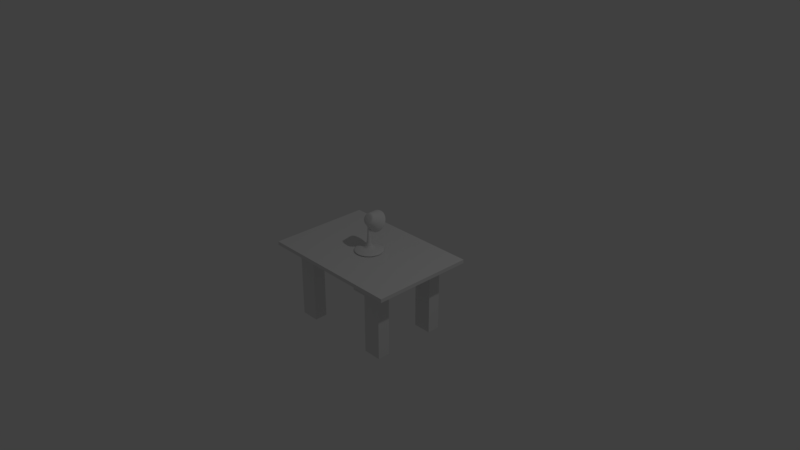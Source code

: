 # Source: table.blend  (saved by Blender 2.79.0; exported with 4.5.12 LTS)
import bpy
from mathutils import Matrix  # noqa: F401  (used for matrix-valued properties, if any)

bpy.ops.wm.read_factory_settings(use_empty=True)
scene = bpy.context.scene
scene.name = 'Scene'

# ---- collections
col_collection_1 = bpy.data.collections.new('Collection 1'); scene.collection.children.link(col_collection_1)

# ---- materials (node trees are filled in below, after node groups)
mat_lamp = bpy.data.materials.new('lamp')
mat_lamp.alpha_threshold = 0.0
mat_lamp.use_transparent_shadow = False
mat_lamp.roughness = 0.5
mat_table = bpy.data.materials.new('table')
mat_table.alpha_threshold = 0.0
mat_table.use_transparent_shadow = False
mat_table.roughness = 0.5

# ---- material node trees

# ---- world
world_world = bpy.data.worlds.new('World'); scene.world = world_world
world_world.color = (0.05088, 0.05088, 0.05088)
world_world.use_sun_shadow = False
world_world.sun_shadow_jitter_overblur = 0.0
world_world.cycles.sampling_method = 'MANUAL'

# ---- cameras
cam_camera = bpy.data.cameras.new('Camera')
cam_camera.clip_end = 100.0
cam_camera.lens = 35.0
cam_camera.sensor_width = 32.0
cam_camera.sensor_height = 18.0
cam_camera.ortho_scale = 7.314
cam_camera.dof.focus_distance = 0.0
cam_camera.dof.aperture_fstop = 128.0

# ---- lights
light_lamp = bpy.data.lights.new('Lamp', 'POINT')
light_lamp.transmission_factor = 0.0
light_lamp.cutoff_distance = 30.0
light_lamp.energy = 100.0
light_lamp.shadow_buffer_clip_start = 1.001
light_lamp.shadow_soft_size = 0.1
light_lamp.shadow_maximum_resolution = 0.006
light_lamp.use_absolute_resolution = True

# ---- meshes
me_cylinder = bpy.data.meshes.new('Cylinder')
me_cylinder.from_pydata([(0.0, 1.0, -1.0), (0.0, 1.0, 1.0), (0.1951, 0.9808, -1.0), (0.1951, 0.9808, 1.0), (0.3827, 0.9239, -1.0), (0.3827, 0.9239, 1.0), (0.5556, 0.8315, -1.0), (0.5556, 0.8315, 1.0), (0.7071, 0.7071, -1.0), (0.7071, 0.7071, 1.0), (0.8315, 0.5556, -1.0), (0.8315, 0.5556, 1.0), (0.9239, 0.3827, -1.0), (0.9239, 0.3827, 1.0), (0.9808, 0.1951, -1.0), (0.9808, 0.1951, 1.0), (1.0, 7.55e-08, -1.0), (1.0, 7.55e-08, 1.0), (0.9808, -0.1951, -1.0), (0.9808, -0.1951, 1.0), (0.9239, -0.3827, -1.0), (0.9239, -0.3827, 1.0), (0.8315, -0.5556, -1.0), (0.8315, -0.5556, 1.0), (0.7071, -0.7071, -1.0), (0.7071, -0.7071, 1.0), (0.5556, -0.8315, -1.0), (0.5556, -0.8315, 1.0), (0.3827, -0.9239, -1.0), (0.3827, -0.9239, 1.0), (0.1951, -0.9808, -1.0), (0.1951, -0.9808, 1.0), (-3.258e-07, -1.0, -1.0), (-3.258e-07, -1.0, 1.0), (-0.1951, -0.9808, -1.0), (-0.1951, -0.9808, 1.0), (-0.3827, -0.9239, -1.0), (-0.3827, -0.9239, 1.0), (-0.5556, -0.8315, -1.0), (-0.5556, -0.8315, 1.0), (-0.7071, -0.7071, -1.0), (-0.7071, -0.7071, 1.0), (-0.8315, -0.5556, -1.0), (-0.8315, -0.5556, 1.0), (-0.9239, -0.3827, -1.0), (-0.9239, -0.3827, 1.0), (-0.9808, -0.1951, -1.0), (-0.9808, -0.1951, 1.0), (-1.0, 9.656e-07, -1.0), (-1.0, 9.656e-07, 1.0), (-0.9808, 0.1951, -1.0), (-0.9808, 0.1951, 1.0), (-0.9239, 0.3827, -1.0), (-0.9239, 0.3827, 1.0), (-0.8315, 0.5556, -1.0), (-0.8315, 0.5556, 1.0), (-0.7071, 0.7071, -1.0), (-0.7071, 0.7071, 1.0), (-0.5556, 0.8315, -1.0), (-0.5556, 0.8315, 1.0), (-0.3827, 0.9239, -1.0), (-0.3827, 0.9239, 1.0), (-0.1951, 0.9808, -1.0), (-0.1951, 0.9808, 1.0), (0.09691, 0.4872, 3.93), (5.976e-08, 0.4968, 3.93), (0.1901, 0.459, 3.93), (0.276, 0.413, 3.93), (0.3513, 0.3513, 3.93), (0.413, 0.276, 3.93), (0.459, 0.1901, 3.93), (0.4872, 0.09691, 3.93), (0.4968, 1.809e-07, 3.93), (0.4872, -0.09691, 3.93), (0.459, -0.1901, 3.93), (0.413, -0.276, 3.93), (0.3513, -0.3513, 3.93), (0.276, -0.413, 3.93), (0.1901, -0.459, 3.93), (0.09691, -0.4872, 3.93), (-1.021e-07, -0.4968, 3.93), (-0.09691, -0.4872, 3.93), (-0.1901, -0.459, 3.93), (-0.276, -0.413, 3.93), (-0.3513, -0.3513, 3.93), (-0.413, -0.276, 3.93), (-0.459, -0.1901, 3.93), (-0.4872, -0.09691, 3.93), (-0.4968, 6.231e-07, 3.93), (-0.4872, 0.09691, 3.93), (-0.459, 0.1901, 3.93), (-0.413, 0.276, 3.93), (-0.3513, 0.3513, 3.93), (-0.276, 0.413, 3.93), (-0.1901, 0.459, 3.93), (-0.09691, 0.4872, 3.93), (0.01777, 0.08932, 3.93), (9.141e-08, 0.09107, 3.93), (0.03485, 0.08414, 3.93), (0.05059, 0.07572, 3.93), (0.06439, 0.06439, 3.93), (0.07572, 0.05059, 3.93), (0.08413, 0.03485, 3.93), (0.08932, 0.01777, 3.93), (0.09107, 2.841e-07, 3.93), (0.08932, -0.01777, 3.93), (0.08413, -0.03485, 3.93), (0.07572, -0.05059, 3.93), (0.06439, -0.06439, 3.93), (0.05059, -0.07572, 3.93), (0.03485, -0.08413, 3.93), (0.01777, -0.08932, 3.93), (6.174e-08, -0.09107, 3.93), (-0.01777, -0.08932, 3.93), (-0.03485, -0.08413, 3.93), (-0.05059, -0.07572, 3.93), (-0.06439, -0.06439, 3.93), (-0.07572, -0.05059, 3.93), (-0.08413, -0.03485, 3.93), (-0.08932, -0.01777, 3.93), (-0.09107, 3.651e-07, 3.93), (-0.08932, 0.01777, 3.93), (-0.08413, 0.03485, 3.93), (-0.07572, 0.05059, 3.93), (-0.06439, 0.06439, 3.93), (-0.05059, 0.07572, 3.93), (-0.03485, 0.08414, 3.93), (-0.01777, 0.08932, 3.93), (0.01777, 0.08932, 43.93), (1.921e-07, 0.09107, 43.93), (0.03485, 0.08414, 43.93), (0.05059, 0.07572, 43.93), (0.06439, 0.06439, 43.93), (0.07572, 0.05059, 43.93), (0.08413, 0.03485, 43.93), (0.08932, 0.01777, 43.93), (0.09107, 2.841e-07, 43.93), (0.08932, -0.01777, 43.93), (0.08413, -0.03485, 43.93), (0.07572, -0.05059, 43.93), (0.06439, -0.06439, 43.93), (0.05059, -0.07572, 43.93), (0.03485, -0.08413, 43.93), (0.01777, -0.08932, 43.93), (1.625e-07, -0.09107, 43.93), (-0.01777, -0.08932, 43.93), (-0.03485, -0.08413, 43.93), (-0.05059, -0.07572, 43.93), (-0.06439, -0.06439, 43.93), (-0.07572, -0.05059, 43.93), (-0.08413, -0.03485, 43.93), (-0.08932, -0.01777, 43.93), (-0.09107, 3.651e-07, 43.93), (-0.08932, 0.01777, 43.93), (-0.08413, 0.03485, 43.93), (-0.07572, 0.05059, 43.93), (-0.06439, 0.06439, 43.93), (-0.05059, 0.07572, 43.93), (-0.03485, 0.08414, 43.93), (-0.01777, 0.08932, 43.93), (0.0, 0.2866, 49.93), (0.0, 0.1134, 51.93), (0.07804, 0.2828, 49.8), (0.07804, 0.1096, 51.8), (0.1531, 0.2714, 49.4), (0.1531, 0.09817, 51.4), (0.2222, 0.2529, 48.76), (0.2222, 0.07969, 50.76), (0.2828, 0.228, 47.9), (0.2828, 0.05482, 49.9), (0.3326, 0.1977, 46.85), (0.3326, 0.02451, 48.85), (0.3696, 0.1631, 45.65), (0.3696, -0.01007, 47.65), (0.3923, 0.1256, 44.35), (0.3923, -0.04758, 46.35), (0.4, 0.0866, 43.0), (0.4, -0.0866, 45.0), (0.3923, 0.04758, 41.65), (0.3923, -0.1256, 43.65), (0.3696, 0.01007, 40.35), (0.3696, -0.1631, 42.35), (0.3326, -0.02451, 39.15), (0.3326, -0.1977, 41.15), (0.2828, -0.05482, 38.1), (0.2828, -0.228, 40.1), (0.2222, -0.07969, 37.24), (0.2222, -0.2529, 39.24), (0.1531, -0.09817, 36.6), (0.1531, -0.2714, 38.6), (0.07804, -0.1096, 36.2), (0.07804, -0.2828, 38.2), (-1.303e-07, -0.1134, 36.07), (-1.303e-07, -0.2866, 38.07), (-0.07804, -0.1096, 36.2), (-0.07804, -0.2828, 38.2), (-0.1531, -0.09817, 36.6), (-0.1531, -0.2714, 38.6), (-0.2222, -0.07969, 37.24), (-0.2222, -0.2529, 39.24), (-0.2828, -0.05482, 38.1), (-0.2828, -0.228, 40.1), (-0.3326, -0.02451, 39.15), (-0.3326, -0.1977, 41.15), (-0.3696, 0.01007, 40.35), (-0.3696, -0.1631, 42.35), (-0.3923, 0.04758, 41.65), (-0.3923, -0.1256, 43.65), (-0.4, 0.0866, 43.0), (-0.4, -0.0866, 45.0), (-0.3923, 0.1256, 44.35), (-0.3923, -0.04758, 46.35), (-0.3696, 0.1631, 45.65), (-0.3696, -0.01007, 47.65), (-0.3326, 0.1977, 46.85), (-0.3326, 0.02451, 48.85), (-0.2828, 0.228, 47.9), (-0.2828, 0.05482, 49.9), (-0.2222, 0.2529, 48.76), (-0.2222, 0.07969, 50.76), (-0.1531, 0.2714, 49.4), (-0.1531, 0.09817, 51.4), (-0.07804, 0.2828, 49.8), (-0.07804, 0.1096, 51.8), (-7.222e-08, 1.169, 50.49), (0.1689, 1.161, 50.2), (0.3313, 1.136, 49.35), (0.4809, 1.096, 47.96), (0.6121, 1.042, 46.1), (0.7197, 0.9768, 43.83), (0.7997, 0.902, 41.23), (0.849, 0.8208, 38.42), (0.8656, 0.7364, 35.5), (0.849, 0.6519, 32.57), (0.7997, 0.5708, 29.76), (0.7197, 0.4959, 27.17), (0.6121, 0.4303, 24.9), (0.4809, 0.3765, 23.03), (0.3313, 0.3365, 21.65), (0.1689, 0.3119, 20.79), (-3.543e-07, 0.3036, 20.5), (-0.1689, 0.3119, 20.79), (-0.3313, 0.3365, 21.65), (-0.4809, 0.3765, 23.03), (-0.6121, 0.4303, 24.9), (-0.7197, 0.4959, 27.17), (-0.7997, 0.5708, 29.76), (-0.849, 0.6519, 32.57), (-0.8656, 0.7364, 35.5), (-0.849, 0.8208, 38.42), (-0.7997, 0.902, 41.23), (-0.7197, 0.9768, 43.83), (-0.6121, 1.042, 46.1), (-0.4809, 1.096, 47.96), (-0.3313, 1.136, 49.35), (-0.1689, 1.161, 50.2), (-4.15e-08, 1.002, 44.71), (0.1038, 0.9972, 44.53), (0.2035, 0.9821, 44.01), (0.2955, 0.9575, 43.16), (0.3761, 0.9244, 42.01), (0.4422, 0.8841, 40.61), (0.4913, 0.8381, 39.02), (0.5216, 0.7883, 37.29), (0.5318, 0.7364, 35.5), (0.5216, 0.6845, 33.7), (0.4913, 0.6346, 31.97), (0.4422, 0.5886, 30.38), (0.3761, 0.5484, 28.98), (0.2955, 0.5153, 27.84), (0.2035, 0.4907, 26.99), (0.1038, 0.4756, 26.46), (-2.148e-07, 0.4705, 26.29), (-0.1038, 0.4756, 26.46), (-0.2035, 0.4907, 26.99), (-0.2955, 0.5153, 27.84), (-0.3761, 0.5484, 28.98), (-0.4422, 0.5886, 30.38), (-0.4913, 0.6346, 31.97), (-0.5216, 0.6845, 33.7), (-0.5318, 0.7364, 35.5), (-0.5216, 0.7883, 37.29), (-0.4913, 0.8381, 39.02), (-0.4422, 0.8841, 40.61), (-0.3761, 0.9244, 42.01), (-0.2955, 0.9575, 43.16), (-0.2035, 0.9821, 44.01), (-0.1038, 0.9972, 44.53), (-6.012e-08, 0.7624, 47.48), (0.1038, 0.7573, 47.3), (0.2035, 0.7422, 46.78), (0.2955, 0.7176, 45.93), (0.3761, 0.6845, 44.78), (0.4422, 0.6442, 43.38), (0.4913, 0.5982, 41.79), (0.5216, 0.5484, 40.06), (0.5318, 0.4965, 38.27), (0.5216, 0.4446, 36.47), (0.4913, 0.3947, 34.74), (0.4422, 0.3488, 33.15), (0.3761, 0.3085, 31.75), (0.2955, 0.2754, 30.61), (0.2035, 0.2508, 29.76), (0.1038, 0.2357, 29.23), (-2.334e-07, 0.2306, 29.06), (-0.1038, 0.2357, 29.23), (-0.2035, 0.2508, 29.76), (-0.2955, 0.2754, 30.61), (-0.3761, 0.3085, 31.75), (-0.4422, 0.3488, 33.15), (-0.4913, 0.3947, 34.74), (-0.5216, 0.4446, 36.47), (-0.5318, 0.4965, 38.27), (-0.5216, 0.5484, 40.06), (-0.4913, 0.5982, 41.79), (-0.4422, 0.6442, 43.38), (-0.3761, 0.6845, 44.78), (-0.2955, 0.7176, 45.93), (-0.2035, 0.7422, 46.78), (-0.1038, 0.7573, 47.3), (-6.012e-08, 0.7624, 47.48), (0.1038, 0.7573, 47.3), (0.2035, 0.7422, 46.78), (0.2955, 0.7176, 45.93), (0.3761, 0.6845, 44.78), (0.4422, 0.6442, 43.38), (0.4913, 0.5982, 41.79), (0.5216, 0.5484, 40.06), (0.5318, 0.4965, 38.27), (0.5216, 0.4446, 36.47), (0.4913, 0.3947, 34.74), (0.4422, 0.3488, 33.15), (0.3761, 0.3085, 31.75), (0.2955, 0.2754, 30.61), (0.2035, 0.2508, 29.76), (0.1038, 0.2357, 29.23), (-2.334e-07, 0.2306, 29.06), (-0.1038, 0.2357, 29.23), (-0.2035, 0.2508, 29.76), (-0.2955, 0.2754, 30.61), (-0.3761, 0.3085, 31.75), (-0.4422, 0.3488, 33.15), (-0.4913, 0.3947, 34.74), (-0.5216, 0.4446, 36.47), (-0.5318, 0.4965, 38.27), (-0.5216, 0.5484, 40.06), (-0.4913, 0.5982, 41.79), (-0.4422, 0.6442, 43.38), (-0.3761, 0.6845, 44.78), (-0.2955, 0.7176, 45.93), (-0.2035, 0.7422, 46.78), (-0.1038, 0.7573, 47.3)], [], [(0, 1, 3, 2), (2, 3, 5, 4), (4, 5, 7, 6), (6, 7, 9, 8), (8, 9, 11, 10), (10, 11, 13, 12), (12, 13, 15, 14), (14, 15, 17, 16), (16, 17, 19, 18), (18, 19, 21, 20), (20, 21, 23, 22), (22, 23, 25, 24), (24, 25, 27, 26), (26, 27, 29, 28), (28, 29, 31, 30), (30, 31, 33, 32), (32, 33, 35, 34), (34, 35, 37, 36), (36, 37, 39, 38), (38, 39, 41, 40), (40, 41, 43, 42), (42, 43, 45, 44), (44, 45, 47, 46), (46, 47, 49, 48), (48, 49, 51, 50), (50, 51, 53, 52), (52, 53, 55, 54), (54, 55, 57, 56), (56, 57, 59, 58), (58, 59, 61, 60), (39, 37, 82, 83), (60, 61, 63, 62), (62, 63, 1, 0), (0, 2, 4, 6, 8, 10, 12, 14, 16, 18, 20, 22, 24, 26, 28, 30, 32, 34, 36, 38, 40, 42, 44, 46, 48, 50, 52, 54, 56, 58, 60, 62), (92, 91, 123, 124), (57, 55, 91, 92), (13, 11, 69, 70), (31, 29, 78, 79), (49, 47, 87, 88), (5, 3, 64, 66), (23, 21, 74, 75), (41, 39, 83, 84), (59, 57, 92, 93), (15, 13, 70, 71), (33, 31, 79, 80), (51, 49, 88, 89), (7, 5, 66, 67), (25, 23, 75, 76), (43, 41, 84, 85), (61, 59, 93, 94), (17, 15, 71, 72), (35, 33, 80, 81), (53, 51, 89, 90), (9, 7, 67, 68), (27, 25, 76, 77), (45, 43, 85, 86), (63, 61, 94, 95), (19, 17, 72, 73), (37, 35, 81, 82), (55, 53, 90, 91), (11, 9, 68, 69), (29, 27, 77, 78), (47, 45, 86, 87), (3, 1, 65, 64), (1, 63, 95, 65), (21, 19, 73, 74), (127, 126, 158, 159), (79, 78, 110, 111), (66, 64, 96, 98), (93, 92, 124, 125), (80, 79, 111, 112), (67, 66, 98, 99), (94, 93, 125, 126), (81, 80, 112, 113), (68, 67, 99, 100), (95, 94, 126, 127), (82, 81, 113, 114), (69, 68, 100, 101), (65, 95, 127, 97), (83, 82, 114, 115), (70, 69, 101, 102), (84, 83, 115, 116), (71, 70, 102, 103), (85, 84, 116, 117), (72, 71, 103, 104), (86, 85, 117, 118), (73, 72, 104, 105), (87, 86, 118, 119), (74, 73, 105, 106), (88, 87, 119, 120), (75, 74, 106, 107), (89, 88, 120, 121), (76, 75, 107, 108), (90, 89, 121, 122), (77, 76, 108, 109), (91, 90, 122, 123), (78, 77, 109, 110), (64, 65, 97, 96), (128, 129, 159, 158, 157, 156, 155, 154, 153, 152, 151, 150, 149, 148, 147, 146, 145, 144, 143, 142, 141, 140, 139, 138, 137, 136, 135, 134, 133, 132, 131, 130), (114, 113, 145, 146), (101, 100, 132, 133), (97, 127, 159, 129), (115, 114, 146, 147), (102, 101, 133, 134), (116, 115, 147, 148), (103, 102, 134, 135), (117, 116, 148, 149), (104, 103, 135, 136), (118, 117, 149, 150), (105, 104, 136, 137), (119, 118, 150, 151), (106, 105, 137, 138), (120, 119, 151, 152), (107, 106, 138, 139), (121, 120, 152, 153), (108, 107, 139, 140), (122, 121, 153, 154), (109, 108, 140, 141), (123, 122, 154, 155), (110, 109, 141, 142), (96, 97, 129, 128), (124, 123, 155, 156), (111, 110, 142, 143), (98, 96, 128, 130), (125, 124, 156, 157), (112, 111, 143, 144), (99, 98, 130, 131), (126, 125, 157, 158), (113, 112, 144, 145), (100, 99, 131, 132), (160, 161, 163, 162), (162, 163, 165, 164), (164, 165, 167, 166), (166, 167, 169, 168), (168, 169, 171, 170), (170, 171, 173, 172), (172, 173, 175, 174), (174, 175, 177, 176), (176, 177, 179, 178), (178, 179, 181, 180), (180, 181, 183, 182), (182, 183, 185, 184), (184, 185, 187, 186), (186, 187, 189, 188), (188, 189, 191, 190), (190, 191, 193, 192), (192, 193, 195, 194), (194, 195, 197, 196), (196, 197, 199, 198), (198, 199, 201, 200), (200, 201, 203, 202), (202, 203, 205, 204), (204, 205, 207, 206), (206, 207, 209, 208), (208, 209, 211, 210), (210, 211, 213, 212), (212, 213, 215, 214), (214, 215, 217, 216), (216, 217, 219, 218), (218, 219, 221, 220), (163, 161, 223, 221, 219, 217, 215, 213, 211, 209, 207, 205, 203, 201, 199, 197, 195, 193, 191, 189, 187, 185, 183, 181, 179, 177, 175, 173, 171, 169, 167, 165), (220, 221, 223, 222), (222, 223, 161, 160), (166, 168, 228, 227), (231, 232, 264, 263), (184, 186, 237, 236), (202, 204, 246, 245), (220, 222, 255, 254), (176, 178, 233, 232), (194, 196, 242, 241), (212, 214, 251, 250), (168, 170, 229, 228), (186, 188, 238, 237), (204, 206, 247, 246), (160, 162, 225, 224), (222, 160, 224, 255), (178, 180, 234, 233), (196, 198, 243, 242), (214, 216, 252, 251), (170, 172, 230, 229), (188, 190, 239, 238), (206, 208, 248, 247), (162, 164, 226, 225), (180, 182, 235, 234), (198, 200, 244, 243), (216, 218, 253, 252), (172, 174, 231, 230), (190, 192, 240, 239), (208, 210, 249, 248), (164, 166, 227, 226), (182, 184, 236, 235), (200, 202, 245, 244), (218, 220, 254, 253), (174, 176, 232, 231), (192, 194, 241, 240), (210, 212, 250, 249), (266, 267, 299, 298), (245, 246, 278, 277), (232, 233, 265, 264), (246, 247, 279, 278), (233, 234, 266, 265), (247, 248, 280, 279), (234, 235, 267, 266), (248, 249, 281, 280), (235, 236, 268, 267), (249, 250, 282, 281), (236, 237, 269, 268), (250, 251, 283, 282), (237, 238, 270, 269), (224, 225, 257, 256), (251, 252, 284, 283), (238, 239, 271, 270), (225, 226, 258, 257), (252, 253, 285, 284), (239, 240, 272, 271), (226, 227, 259, 258), (253, 254, 286, 285), (240, 241, 273, 272), (227, 228, 260, 259), (254, 255, 287, 286), (241, 242, 274, 273), (228, 229, 261, 260), (255, 224, 256, 287), (242, 243, 275, 274), (229, 230, 262, 261), (243, 244, 276, 275), (230, 231, 263, 262), (244, 245, 277, 276), (301, 302, 334, 333), (280, 281, 313, 312), (267, 268, 300, 299), (281, 282, 314, 313), (268, 269, 301, 300), (282, 283, 315, 314), (269, 270, 302, 301), (256, 257, 289, 288), (283, 284, 316, 315), (270, 271, 303, 302), (257, 258, 290, 289), (284, 285, 317, 316), (271, 272, 304, 303), (258, 259, 291, 290), (285, 286, 318, 317), (272, 273, 305, 304), (259, 260, 292, 291), (286, 287, 319, 318), (273, 274, 306, 305), (260, 261, 293, 292), (287, 256, 288, 319), (274, 275, 307, 306), (261, 262, 294, 293), (275, 276, 308, 307), (262, 263, 295, 294), (276, 277, 309, 308), (263, 264, 296, 295), (277, 278, 310, 309), (264, 265, 297, 296), (278, 279, 311, 310), (265, 266, 298, 297), (279, 280, 312, 311), (320, 321, 322, 323, 324, 325, 326, 327, 328, 329, 330, 331, 332, 333, 334, 335, 336, 337, 338, 339, 340, 341, 342, 343, 344, 345, 346, 347, 348, 349, 350, 351), (288, 289, 321, 320), (315, 316, 348, 347), (302, 303, 335, 334), (289, 290, 322, 321), (316, 317, 349, 348), (303, 304, 336, 335), (290, 291, 323, 322), (317, 318, 350, 349), (304, 305, 337, 336), (291, 292, 324, 323), (318, 319, 351, 350), (305, 306, 338, 337), (292, 293, 325, 324), (319, 288, 320, 351), (306, 307, 339, 338), (293, 294, 326, 325), (307, 308, 340, 339), (294, 295, 327, 326), (308, 309, 341, 340), (295, 296, 328, 327), (309, 310, 342, 341), (296, 297, 329, 328), (310, 311, 343, 342), (297, 298, 330, 329), (311, 312, 344, 343), (298, 299, 331, 330), (312, 313, 345, 344), (299, 300, 332, 331), (313, 314, 346, 345), (300, 301, 333, 332), (314, 315, 347, 346)])
_uv = me_cylinder.uv_layers.new(name='UVMap')
_uv.uv.foreach_set('vector', [0.627, 0.0, 0.627, 0.05, 0.6102, 0.05, 0.6102, 5.812e-06, 0.6102, 5.812e-06, 0.6102, 0.05, 0.594, 0.05002, 0.594, 2.303e-05, 0.594, 2.303e-05, 0.594, 0.05002, 0.5791, 0.05005, 0.5791, 5.099e-05, 0.5791, 5.099e-05, 0.5791, 0.05005, 0.566, 0.05009, 0.566, 8.861e-05, 0.6875, 0.1237, 0.6875, 0.1737, 0.6755, 0.1736, 0.6755, 0.1236, 0.6755, 0.1236, 0.6755, 0.1736, 0.6615, 0.1735, 0.6615, 0.1235, 0.6615, 0.1235, 0.6615, 0.1735, 0.6458, 0.1734, 0.6458, 0.1235, 0.6458, 0.1235, 0.6458, 0.1734, 0.6292, 0.1734, 0.6292, 0.1234, 0.6292, 0.1234, 0.6292, 0.1734, 0.6123, 0.1734, 0.6123, 0.1234, 0.6123, 0.1234, 0.6123, 0.1734, 0.5957, 0.1734, 0.5957, 0.1235, 0.5957, 0.1235, 0.5957, 0.1734, 0.58, 0.1735, 0.58, 0.1235, 0.58, 0.1235, 0.58, 0.1735, 0.566, 0.1736, 0.566, 0.1236, 0.8103, 6.176e-05, 0.8103, 0.05006, 0.7972, 0.05004, 0.7972, 3.553e-05, 0.7972, 3.553e-05, 0.7972, 0.05004, 0.7822, 0.05002, 0.7822, 1.605e-05, 0.7822, 1.605e-05, 0.7822, 0.05002, 0.766, 0.05, 0.766, 4.05e-06, 0.766, 4.05e-06, 0.766, 0.05, 0.7492, 0.05, 0.7492, 0.0, 0.7492, 0.0, 0.7492, 0.05, 0.7323, 0.05, 0.7323, 4.05e-06, 0.7323, 4.05e-06, 0.7323, 0.05, 0.7161, 0.05002, 0.7161, 1.605e-05, 0.7161, 1.605e-05, 0.7161, 0.05002, 0.7012, 0.05004, 0.7012, 3.553e-05, 0.7012, 3.553e-05, 0.7012, 0.05004, 0.6881, 0.05006, 0.6881, 6.176e-05, 0.8097, 0.1236, 0.8097, 0.1736, 0.7956, 0.1735, 0.7956, 0.1235, 0.7956, 0.1235, 0.7956, 0.1735, 0.78, 0.1734, 0.78, 0.1234, 0.78, 0.1234, 0.78, 0.1734, 0.7634, 0.1734, 0.7634, 0.1234, 0.7634, 0.1234, 0.7634, 0.1734, 0.7464, 0.1734, 0.7464, 0.1234, 0.7464, 0.1234, 0.7464, 0.1734, 0.7298, 0.1734, 0.7298, 0.1234, 0.7298, 0.1234, 0.7298, 0.1734, 0.7142, 0.1735, 0.7142, 0.1235, 0.7142, 0.1235, 0.7142, 0.1735, 0.7001, 0.1735, 0.7001, 0.1236, 0.7001, 0.1236, 0.7001, 0.1735, 0.6881, 0.1737, 0.6881, 0.1237, 0.6881, 8.862e-05, 0.6881, 0.05009, 0.675, 0.05005, 0.675, 5.099e-05, 0.675, 5.099e-05, 0.675, 0.05005, 0.6601, 0.05002, 0.6601, 2.303e-05, 0.7012, 0.05004, 0.7161, 0.05002, 0.7328, 0.1234, 0.7253, 0.1234, 0.6601, 2.303e-05, 0.6601, 0.05002, 0.6439, 0.05, 0.6439, 5.812e-06, 0.6439, 5.812e-06, 0.6439, 0.05, 0.627, 0.05, 0.627, 0.0, 0.566, 0.2745, 0.566, 0.2696, 0.5693, 0.2648, 0.5757, 0.2603, 0.5852, 0.2562, 0.5971, 0.2528, 0.6112, 0.25, 0.6268, 0.2482, 0.6435, 0.2472, 0.6604, 0.2472, 0.677, 0.2482, 0.6926, 0.25, 0.7067, 0.2528, 0.7187, 0.2562, 0.7281, 0.2603, 0.7346, 0.2648, 0.7379, 0.2696, 0.7379, 0.2745, 0.7346, 0.2793, 0.7281, 0.2839, 0.7187, 0.2879, 0.7067, 0.2914, 0.6926, 0.2941, 0.677, 0.296, 0.6604, 0.297, 0.6435, 0.297, 0.6268, 0.296, 0.6112, 0.2941, 0.5971, 0.2914, 0.5852, 0.2879, 0.5757, 0.2839, 0.5693, 0.2793, 0.9195, 0.1842, 0.9162, 0.1819, 0.9498, 0.179, 0.9504, 0.1794, 0.6881, 0.1737, 0.7001, 0.1735, 0.7276, 0.2471, 0.7217, 0.2472, 0.6615, 0.1735, 0.6755, 0.1736, 0.648, 0.2471, 0.641, 0.2471, 0.766, 0.05, 0.7822, 0.05002, 0.7656, 0.1234, 0.7575, 0.1234, 0.7464, 0.1734, 0.7634, 0.1734, 0.7591, 0.247, 0.7507, 0.247, 0.594, 0.05002, 0.6102, 0.05, 0.6187, 0.1234, 0.6106, 0.1234, 0.58, 0.1735, 0.5957, 0.1734, 0.6083, 0.2471, 0.6006, 0.2471, 0.6881, 0.05006, 0.7012, 0.05004, 0.7253, 0.1234, 0.7188, 0.1234, 0.675, 0.05005, 0.6881, 0.05009, 0.6574, 0.1234, 0.6509, 0.1234, 0.6458, 0.1734, 0.6615, 0.1735, 0.641, 0.2471, 0.6332, 0.2471, 0.7492, 0.05, 0.766, 0.05, 0.7575, 0.1234, 0.7492, 0.1234, 0.7298, 0.1734, 0.7464, 0.1734, 0.7507, 0.247, 0.7424, 0.247, 0.5791, 0.05005, 0.594, 0.05002, 0.6106, 0.1234, 0.6032, 0.1234, 0.566, 0.1736, 0.58, 0.1735, 0.6006, 0.2471, 0.5936, 0.2471, 0.7956, 0.1735, 0.8097, 0.1736, 0.7821, 0.2471, 0.7751, 0.247, 0.6601, 0.05002, 0.675, 0.05005, 0.6509, 0.1234, 0.6435, 0.1234, 0.6292, 0.1734, 0.6458, 0.1734, 0.6332, 0.2471, 0.625, 0.2471, 0.7323, 0.05, 0.7492, 0.05, 0.7492, 0.1234, 0.7408, 0.1234, 0.7142, 0.1735, 0.7298, 0.1734, 0.7424, 0.247, 0.7346, 0.247, 0.566, 0.05009, 0.5791, 0.05005, 0.6032, 0.1234, 0.5967, 0.1234, 0.7972, 0.05004, 0.8103, 0.05006, 0.7795, 0.1234, 0.773, 0.1234, 0.78, 0.1734, 0.7956, 0.1735, 0.7751, 0.247, 0.7673, 0.247, 0.6439, 0.05, 0.6601, 0.05002, 0.6435, 0.1234, 0.6354, 0.1234, 0.6123, 0.1734, 0.6292, 0.1734, 0.625, 0.2471, 0.6166, 0.2471, 0.7161, 0.05002, 0.7323, 0.05, 0.7408, 0.1234, 0.7328, 0.1234, 0.7001, 0.1735, 0.7142, 0.1735, 0.7346, 0.247, 0.7276, 0.2471, 0.6755, 0.1736, 0.6875, 0.1737, 0.654, 0.2472, 0.648, 0.2471, 0.7822, 0.05002, 0.7972, 0.05004, 0.773, 0.1234, 0.7656, 0.1234, 0.7634, 0.1734, 0.78, 0.1734, 0.7673, 0.247, 0.7591, 0.247, 0.6102, 0.05, 0.627, 0.05, 0.627, 0.1234, 0.6187, 0.1234, 0.627, 0.05, 0.6439, 0.05, 0.6354, 0.1234, 0.627, 0.1234, 0.5957, 0.1734, 0.6123, 0.1734, 0.6166, 0.2471, 0.6083, 0.2471, 0.8884, 5.305e-07, 0.8899, 2.092e-06, 0.8899, 1.0, 0.8884, 1.0, 0.9775, 0.1674, 0.9845, 0.1687, 0.9623, 0.1766, 0.961, 0.1763, 0.9615, 0.1907, 0.9531, 0.1907, 0.9565, 0.1806, 0.9581, 0.1806, 0.9241, 0.1862, 0.9195, 0.1842, 0.9504, 0.1794, 0.9512, 0.1798, 0.9698, 0.1664, 0.9775, 0.1674, 0.961, 0.1763, 0.9596, 0.1761, 0.9698, 0.1902, 0.9615, 0.1907, 0.9581, 0.1806, 0.9596, 0.1805, 0.9301, 0.1879, 0.9241, 0.1862, 0.9512, 0.1798, 0.9523, 0.1801, 0.9615, 0.166, 0.9698, 0.1664, 0.9596, 0.1761, 0.9581, 0.1761, 0.9775, 0.1893, 0.9698, 0.1902, 0.9596, 0.1805, 0.961, 0.1803, 0.9371, 0.1893, 0.9301, 0.1879, 0.9523, 0.1801, 0.9536, 0.1803, 0.9531, 0.166, 0.9615, 0.166, 0.9581, 0.1761, 0.9565, 0.1761, 0.9845, 0.1879, 0.9775, 0.1893, 0.961, 0.1803, 0.9623, 0.1801, 0.9448, 0.1902, 0.9371, 0.1893, 0.9536, 0.1803, 0.955, 0.1805, 0.9448, 0.1664, 0.9531, 0.166, 0.9565, 0.1761, 0.955, 0.1761, 0.9905, 0.1862, 0.9845, 0.1879, 0.9623, 0.1801, 0.9634, 0.1798, 0.9371, 0.1674, 0.9448, 0.1664, 0.955, 0.1761, 0.9536, 0.1763, 0.9951, 0.1842, 0.9905, 0.1862, 0.9634, 0.1798, 0.9642, 0.1794, 0.9301, 0.1687, 0.9371, 0.1674, 0.9536, 0.1763, 0.9523, 0.1766, 0.9984, 0.1819, 0.9951, 0.1842, 0.9642, 0.1794, 0.9648, 0.179, 0.9241, 0.1704, 0.9301, 0.1687, 0.9523, 0.1766, 0.9512, 0.1769, 1.0, 0.1795, 0.9984, 0.1819, 0.9648, 0.179, 0.9651, 0.1785, 0.9195, 0.1725, 0.9241, 0.1704, 0.9512, 0.1769, 0.9504, 0.1773, 1.0, 0.1771, 1.0, 0.1795, 0.9651, 0.1785, 0.9651, 0.1781, 0.9162, 0.1747, 0.9195, 0.1725, 0.9504, 0.1773, 0.9498, 0.1777, 0.9984, 0.1747, 1.0, 0.1771, 0.9651, 0.1781, 0.9648, 0.1777, 0.9146, 0.1771, 0.9162, 0.1747, 0.9498, 0.1777, 0.9495, 0.1781, 0.9951, 0.1725, 0.9984, 0.1747, 0.9648, 0.1777, 0.9642, 0.1773, 0.9146, 0.1795, 0.9146, 0.1771, 0.9495, 0.1781, 0.9495, 0.1785, 0.9905, 0.1704, 0.9951, 0.1725, 0.9642, 0.1773, 0.9634, 0.1769, 0.9162, 0.1819, 0.9146, 0.1795, 0.9495, 0.1785, 0.9498, 0.179, 0.9845, 0.1687, 0.9905, 0.1704, 0.9634, 0.1769, 0.9623, 0.1766, 0.9531, 0.1907, 0.9448, 0.1902, 0.955, 0.1805, 0.9565, 0.1806, 0.794, 0.2496, 0.794, 0.2492, 0.7943, 0.2488, 0.7949, 0.2483, 0.7958, 0.248, 0.7969, 0.2477, 0.7981, 0.2474, 0.7996, 0.2472, 0.8011, 0.2472, 0.8026, 0.2472, 0.8041, 0.2472, 0.8056, 0.2474, 0.8068, 0.2477, 0.8079, 0.248, 0.8088, 0.2483, 0.8094, 0.2488, 0.8097, 0.2492, 0.8097, 0.2496, 0.8094, 0.2501, 0.8088, 0.2505, 0.8079, 0.2509, 0.8068, 0.2512, 0.8056, 0.2514, 0.8041, 0.2516, 0.8026, 0.2517, 0.8011, 0.2517, 0.7996, 0.2516, 0.7981, 0.2514, 0.7969, 0.2512, 0.7958, 0.2509, 0.7949, 0.2505, 0.7943, 0.2501, 0.8728, 1.46e-06, 0.8742, 3.696e-07, 0.8742, 1.0, 0.8728, 1.0, 0.9135, 1.707e-05, 0.9146, 2.775e-05, 0.9146, 0.9995, 0.9135, 0.9995, 0.8869, 0.0, 0.8884, 5.305e-07, 0.8884, 1.0, 0.8869, 1.0, 0.8714, 3.237e-06, 0.8728, 1.46e-06, 0.8728, 1.0, 0.8714, 1.0, 0.9122, 8.697e-06, 0.9135, 1.707e-05, 0.9135, 0.9995, 0.9122, 0.9995, 0.8702, 5.621e-06, 0.8714, 3.237e-06, 0.8714, 1.0, 0.8702, 1.0, 0.9108, 2.933e-06, 0.9122, 8.697e-06, 0.9122, 0.9995, 0.9108, 0.9995, 0.9023, 8.768e-06, 0.9035, 1.717e-05, 0.9035, 0.9995, 0.9023, 0.9995, 0.9093, 0.0, 0.9108, 2.933e-06, 0.9108, 0.9995, 0.9093, 0.9995, 0.9008, 2.974e-06, 0.9023, 8.768e-06, 0.9023, 0.9995, 0.9008, 0.9995, 0.9078, 5.961e-09, 0.9093, 0.0, 0.9093, 0.9995, 0.9078, 0.9995, 0.8993, 1.192e-08, 0.9008, 2.974e-06, 0.9008, 0.9995, 0.8993, 0.9995, 0.9062, 2.974e-06, 0.9078, 5.961e-09, 0.9078, 0.9995, 0.9062, 0.9995, 0.8978, 0.0, 0.8993, 1.192e-08, 0.8993, 0.9995, 0.8978, 0.9995, 0.9048, 8.762e-06, 0.9062, 2.974e-06, 0.9062, 0.9995, 0.9048, 0.9995, 0.8963, 2.927e-06, 0.8978, 0.0, 0.8978, 0.9995, 0.8963, 0.9995, 0.9035, 1.717e-05, 0.9048, 8.762e-06, 0.9048, 0.9995, 0.9035, 0.9995, 0.8948, 8.697e-06, 0.8963, 2.927e-06, 0.8963, 0.9995, 0.8948, 0.9995, 0.8801, 3.237e-06, 0.8813, 5.621e-06, 0.8813, 1.0, 0.8801, 1.0, 0.8936, 1.708e-05, 0.8948, 8.697e-06, 0.8948, 0.9995, 0.8936, 0.9995, 0.8788, 1.46e-06, 0.8801, 3.237e-06, 0.8801, 1.0, 0.8788, 1.0, 0.8854, 5.305e-07, 0.8869, 0.0, 0.8869, 1.0, 0.8854, 1.0, 0.8925, 2.774e-05, 0.8936, 1.708e-05, 0.8936, 0.9995, 0.8925, 0.9995, 0.8773, 3.696e-07, 0.8788, 1.46e-06, 0.8788, 1.0, 0.8773, 1.0, 0.8839, 2.092e-06, 0.8854, 5.305e-07, 0.8854, 1.0, 0.8839, 1.0, 0.8913, 4.643e-06, 0.8925, 8.071e-06, 0.8925, 1.0, 0.8913, 1.0, 0.8758, 0.0, 0.8773, 3.696e-07, 0.8773, 1.0, 0.8758, 1.0, 0.8825, 4.649e-06, 0.8839, 2.092e-06, 0.8839, 1.0, 0.8825, 1.0, 0.8899, 2.092e-06, 0.8913, 4.643e-06, 0.8913, 1.0, 0.8899, 1.0, 0.8742, 3.696e-07, 0.8758, 0.0, 0.8758, 1.0, 0.8742, 1.0, 0.8813, 8.071e-06, 0.8825, 4.649e-06, 0.8825, 1.0, 0.8813, 1.0, 0.9338, 0.1368, 0.9338, 0.08673, 0.9405, 0.09006, 0.9405, 0.1401, 0.9405, 0.1401, 0.9405, 0.09006, 0.947, 0.09991, 0.947, 0.15, 0.947, 0.15, 0.947, 0.09991, 0.953, 0.1159, 0.953, 0.166, 0.2958, 0.5395, 0.2762, 0.5894, 0.2766, 0.5678, 0.2961, 0.518, 0.2961, 0.518, 0.2766, 0.5678, 0.2769, 0.5415, 0.2964, 0.4917, 0.2964, 0.4917, 0.2769, 0.5415, 0.277, 0.5115, 0.2965, 0.4617, 0.2965, 0.4617, 0.277, 0.5115, 0.277, 0.479, 0.2965, 0.4292, 0.2965, 0.4292, 0.277, 0.479, 0.2769, 0.4452, 0.2964, 0.3954, 0.2964, 0.3954, 0.2769, 0.4452, 0.2766, 0.4114, 0.2961, 0.3616, 0.2961, 0.3616, 0.2766, 0.4114, 0.2762, 0.379, 0.2958, 0.3291, 0.2958, 0.3291, 0.2762, 0.379, 0.2757, 0.349, 0.2953, 0.2992, 0.2953, 0.2992, 0.2757, 0.349, 0.2751, 0.3228, 0.2947, 0.273, 0.2947, 0.273, 0.2751, 0.3228, 0.2745, 0.3013, 0.294, 0.2515, 0.294, 0.2515, 0.2745, 0.3013, 0.2738, 0.2854, 0.2934, 0.2356, 0.2388, 0.4022, 0.2417, 0.4521, 0.2347, 0.4423, 0.2317, 0.3923, 0.2317, 0.3923, 0.2347, 0.4423, 0.2277, 0.439, 0.2248, 0.389, 0.2248, 0.389, 0.2277, 0.439, 0.2212, 0.4424, 0.2182, 0.3924, 0.2182, 0.3924, 0.2212, 0.4424, 0.2153, 0.4522, 0.2123, 0.4023, 0.3935, 0.3538, 0.374, 0.304, 0.3746, 0.288, 0.3942, 0.3378, 0.3942, 0.3378, 0.3746, 0.288, 0.3753, 0.2665, 0.3948, 0.3164, 0.3948, 0.3164, 0.3753, 0.2665, 0.3759, 0.2403, 0.3954, 0.2901, 0.3954, 0.2901, 0.3759, 0.2403, 0.3763, 0.2104, 0.3959, 0.2602, 0.3959, 0.2602, 0.3763, 0.2104, 0.3767, 0.1779, 0.3963, 0.2278, 0.3963, 0.2278, 0.3767, 0.1779, 0.377, 0.1441, 0.3965, 0.194, 0.3965, 0.194, 0.377, 0.1441, 0.3771, 0.1104, 0.3967, 0.1602, 0.3967, 0.1602, 0.3771, 0.1104, 0.3771, 0.07784, 0.3967, 0.1277, 0.3967, 0.1277, 0.3771, 0.07784, 0.377, 0.04787, 0.3965, 0.0977, 0.3965, 0.0977, 0.377, 0.04787, 0.3767, 0.02159, 0.3963, 0.07141, 0.3963, 0.07141, 0.3767, 0.02159, 0.3763, 0.0, 0.3959, 0.04982, 0.9146, 0.166, 0.9146, 0.1159, 0.9206, 0.09991, 0.9206, 0.15, 0.2547, 0.7821, 0.2482, 0.7854, 0.2412, 0.7821, 0.2342, 0.7723, 0.2273, 0.7563, 0.2207, 0.7348, 0.2149, 0.7086, 0.2099, 0.6787, 0.2061, 0.6462, 0.2034, 0.6124, 0.2021, 0.5786, 0.2021, 0.5461, 0.2036, 0.5161, 0.2063, 0.4899, 0.2103, 0.4683, 0.2153, 0.4522, 0.2212, 0.4424, 0.2277, 0.439, 0.2347, 0.4423, 0.2417, 0.4521, 0.2486, 0.4681, 0.2552, 0.4896, 0.261, 0.5158, 0.266, 0.5458, 0.2698, 0.5783, 0.2725, 0.612, 0.2738, 0.6458, 0.2738, 0.6784, 0.2723, 0.7083, 0.2696, 0.7346, 0.2656, 0.7562, 0.2606, 0.7722, 0.9206, 0.15, 0.9206, 0.09991, 0.9271, 0.09006, 0.9271, 0.1401, 0.9271, 0.1401, 0.9271, 0.09006, 0.9338, 0.08673, 0.9338, 0.1368, 0.2958, 0.5395, 0.2961, 0.518, 0.3731, 0.4733, 0.3723, 0.5201, 2.059e-08, 0.4476, 0.0, 0.3745, 0.02883, 0.3746, 0.02883, 0.4195, 0.2522, 0.4397, 0.2457, 0.4181, 0.2471, 0.06297, 0.2612, 0.1095, 0.3954, 0.2901, 0.3959, 0.2602, 0.4724, 0.5246, 0.4713, 0.5894, 0.3954, 0.03377, 0.3948, 0.02385, 0.4701, 0.0131, 0.4713, 0.03456, 0.2964, 0.3954, 0.2961, 0.3616, 0.3731, 0.135, 0.3737, 0.2081, 0.2182, 0.3924, 0.2123, 0.4023, 0.1749, 0.02868, 0.1877, 0.007275, 0.3967, 0.1277, 0.3965, 0.0977, 0.4738, 0.1729, 0.4741, 0.2378, 0.2961, 0.518, 0.2964, 0.4917, 0.3737, 0.4165, 0.3731, 0.4733, 0.2457, 0.4181, 0.2388, 0.4022, 0.2321, 0.02839, 0.2471, 0.06297, 0.3959, 0.2602, 0.3963, 0.2278, 0.4732, 0.4544, 0.4724, 0.5246, 0.294, 0.5689, 0.2947, 0.5655, 0.37, 0.5763, 0.3686, 0.5836, 0.3948, 0.02385, 0.3942, 0.02046, 0.4687, 0.005772, 0.4701, 0.0131, 0.2961, 0.3616, 0.2958, 0.3291, 0.3723, 0.06474, 0.3731, 0.135, 0.2123, 0.4023, 0.2073, 0.4183, 0.164, 0.06338, 0.1749, 0.02868, 0.3965, 0.0977, 0.3963, 0.07141, 0.4732, 0.116, 0.4738, 0.1729, 0.2964, 0.4917, 0.2965, 0.4617, 0.374, 0.3516, 0.3737, 0.4165, 0.2388, 0.4022, 0.2317, 0.3923, 0.2169, 0.007131, 0.2321, 0.02839, 0.3963, 0.2278, 0.3965, 0.194, 0.4738, 0.3812, 0.4732, 0.4544, 0.2947, 0.5655, 0.2953, 0.5556, 0.3712, 0.5548, 0.37, 0.5763, 0.2958, 0.3291, 0.2953, 0.2992, 0.3712, 0.0, 0.3723, 0.06474, 0.2073, 0.4183, 0.2034, 0.4399, 0.1555, 0.1101, 0.164, 0.06338, 0.3963, 0.07141, 0.3959, 0.04982, 0.4724, 0.06931, 0.4732, 0.116, 0.2965, 0.4617, 0.2965, 0.4292, 0.374, 0.2813, 0.374, 0.3516, 0.2317, 0.3923, 0.2248, 0.389, 0.2018, 0.0, 0.2169, 0.007131, 0.3965, 0.194, 0.3967, 0.1602, 0.4741, 0.3081, 0.4738, 0.3812, 0.2953, 0.5556, 0.2958, 0.5395, 0.3723, 0.5201, 0.3712, 0.5548, 0.258, 0.4659, 0.2522, 0.4397, 0.2612, 0.1095, 0.2738, 0.1663, 0.2034, 0.4399, 0.2006, 0.4662, 0.1495, 0.1669, 0.1555, 0.1101, 0.3959, 0.04982, 0.3954, 0.03377, 0.4713, 0.03456, 0.4724, 0.06931, 0.2965, 0.4292, 0.2964, 0.3954, 0.3737, 0.2081, 0.374, 0.2813, 0.2248, 0.389, 0.2182, 0.3924, 0.1877, 0.007275, 0.2018, 0.0, 0.3967, 0.1602, 0.3967, 0.1277, 0.4741, 0.2378, 0.4741, 0.3081, 0.8684, 0.3696, 0.8689, 0.4095, 0.8412, 0.3405, 0.8407, 0.3007, 0.141, 0.1666, 0.1466, 0.2314, 0.1189, 0.2866, 0.1155, 0.2468, 0.0, 0.3745, 0.002873, 0.3015, 0.03059, 0.3297, 0.02883, 0.3746, 0.1466, 0.2314, 0.1495, 0.3017, 0.1207, 0.3298, 0.1189, 0.2866, 0.002873, 0.3015, 0.008508, 0.2312, 0.03405, 0.2865, 0.03059, 0.3297, 0.1495, 0.3017, 0.1495, 0.3748, 0.1207, 0.3747, 0.1207, 0.3298, 0.008508, 0.2312, 0.01669, 0.1664, 0.03908, 0.2467, 0.03405, 0.2865, 0.1495, 0.3748, 0.1466, 0.4479, 0.1189, 0.4196, 0.1207, 0.3747, 0.01669, 0.1664, 0.0271, 0.1096, 0.04548, 0.2118, 0.03908, 0.2467, 0.1466, 0.4479, 0.141, 0.5182, 0.1155, 0.4628, 0.1189, 0.4196, 0.0271, 0.1096, 0.03935, 0.06307, 0.053, 0.1832, 0.04548, 0.2118, 0.141, 0.5182, 0.1328, 0.5829, 0.1104, 0.5026, 0.1155, 0.4628, 0.03935, 0.06307, 0.05295, 0.02847, 0.06136, 0.162, 0.053, 0.1832, 0.0674, 0.7493, 0.05295, 0.7421, 0.06136, 0.6004, 0.07024, 0.6049, 0.1328, 0.5829, 0.1224, 0.6397, 0.104, 0.5375, 0.1104, 0.5026, 0.05295, 0.02847, 0.0674, 0.007175, 0.07023, 0.1489, 0.06136, 0.162, 0.05295, 0.7421, 0.03935, 0.7208, 0.053, 0.5873, 0.06136, 0.6004, 0.1224, 0.6397, 0.1102, 0.6863, 0.09652, 0.5661, 0.104, 0.5375, 0.0674, 0.007175, 0.08212, 0.0, 0.07928, 0.1445, 0.07023, 0.1489, 0.03935, 0.7208, 0.0271, 0.6861, 0.04548, 0.566, 0.053, 0.5873, 0.1102, 0.6863, 0.09657, 0.7209, 0.08816, 0.5874, 0.09652, 0.5661, 0.08212, 0.0, 0.09657, 0.007223, 0.08816, 0.1489, 0.07928, 0.1445, 0.0271, 0.6861, 0.01669, 0.6395, 0.03908, 0.5374, 0.04548, 0.566, 0.09657, 0.7209, 0.08212, 0.7422, 0.07928, 0.6005, 0.08816, 0.5874, 0.09657, 0.007223, 0.1102, 0.02857, 0.09652, 0.162, 0.08816, 0.1489, 0.01669, 0.6395, 0.008508, 0.5827, 0.03405, 0.5025, 0.03908, 0.5374, 0.08212, 0.7422, 0.0674, 0.7493, 0.07024, 0.6049, 0.07928, 0.6005, 0.1102, 0.02857, 0.1224, 0.06321, 0.104, 0.1833, 0.09652, 0.162, 0.008508, 0.5827, 0.002873, 0.5179, 0.03059, 0.4627, 0.03405, 0.5025, 0.1224, 0.06321, 0.1328, 0.1098, 0.1104, 0.2119, 0.104, 0.1833, 0.002873, 0.5179, 2.059e-08, 0.4476, 0.02883, 0.4195, 0.03059, 0.4627, 0.1328, 0.1098, 0.141, 0.1666, 0.1155, 0.2468, 0.1104, 0.2119, 0.0, 0.0, 0.0, 0.0, 0.0, 0.0, 0.0, 0.0, 0.8379, 0.1917, 0.8379, 0.2366, 0.8103, 0.3056, 0.8103, 0.2606, 0.8689, 0.4095, 0.8695, 0.4444, 0.8419, 0.3754, 0.8412, 0.3405, 0.8379, 0.2366, 0.838, 0.2797, 0.8104, 0.3487, 0.8103, 0.3056, 0.8695, 0.4444, 0.8702, 0.4731, 0.8426, 0.4042, 0.8419, 0.3754, 0.838, 0.2797, 0.8384, 0.3195, 0.8108, 0.3885, 0.8104, 0.3487, 0.053, 0.1832, 0.06136, 0.162, 0.06, 0.2313, 0.05164, 0.2525, 0.9322, 0.0692, 0.9232, 0.07363, 0.9232, 0.004426, 0.9322, 0.0, 0.8384, 0.3195, 0.8389, 0.3544, 0.8113, 0.4234, 0.8108, 0.3885, 0.06136, 0.162, 0.07023, 0.1489, 0.06887, 0.2182, 0.06, 0.2313, 0.9232, 0.07363, 0.9146, 0.08673, 0.9146, 0.01753, 0.9232, 0.004426, 0.8389, 0.3544, 0.8395, 0.3829, 0.8119, 0.4519, 0.8113, 0.4234, 0.07023, 0.1489, 0.07928, 0.1445, 0.07792, 0.2138, 0.06887, 0.2182, 0.8702, 0.06899, 0.8695, 0.0902, 0.8419, 0.02121, 0.8426, 0.0, 0.8395, 0.3829, 0.8402, 0.4042, 0.8126, 0.4731, 0.8119, 0.4519, 0.07928, 0.1445, 0.08816, 0.1489, 0.08679, 0.2182, 0.07792, 0.2138, 0.8695, 0.0902, 0.8689, 0.1188, 0.8412, 0.04979, 0.8419, 0.02121, 0.9498, 0.08673, 0.9411, 0.07363, 0.9411, 0.004426, 0.9498, 0.01753, 0.08816, 0.1489, 0.09652, 0.162, 0.09515, 0.2313, 0.08679, 0.2182, 0.8689, 0.1188, 0.8684, 0.1536, 0.8407, 0.08463, 0.8412, 0.04979, 0.9411, 0.07363, 0.9322, 0.0692, 0.9322, 0.0, 0.9411, 0.004426, 0.09652, 0.162, 0.104, 0.1833, 0.1027, 0.2526, 0.09515, 0.2313, 0.8684, 0.1536, 0.868, 0.1934, 0.8404, 0.1244, 0.8407, 0.08463, 0.8402, 0.0, 0.8395, 0.0287, 0.8119, 0.09769, 0.8126, 0.06899, 0.868, 0.1934, 0.8678, 0.2366, 0.8402, 0.1676, 0.8404, 0.1244, 0.8395, 0.0287, 0.8389, 0.06365, 0.8113, 0.1326, 0.8119, 0.09769, 0.8678, 0.2366, 0.8678, 0.2815, 0.8402, 0.2125, 0.8402, 0.1676, 0.8389, 0.06365, 0.8384, 0.1035, 0.8108, 0.1725, 0.8113, 0.1326, 0.8678, 0.2815, 0.868, 0.3264, 0.8404, 0.2574, 0.8402, 0.2125, 0.8384, 0.1035, 0.838, 0.1467, 0.8104, 0.2157, 0.8108, 0.1725, 0.868, 0.3264, 0.8684, 0.3696, 0.8407, 0.3007, 0.8404, 0.2574, 0.838, 0.1467, 0.8379, 0.1917, 0.8103, 0.2606, 0.8104, 0.2157, 0.5155, 0.4604, 0.5066, 0.4559, 0.4983, 0.4428, 0.4908, 0.4216, 0.4844, 0.3929, 0.4793, 0.358, 0.4759, 0.3182, 0.4741, 0.275, 0.4741, 0.2301, 0.4759, 0.1852, 0.4793, 0.142, 0.4844, 0.1022, 0.4908, 0.06737, 0.4983, 0.03875, 0.5066, 0.01749, 0.5155, 0.004408, 0.5246, 0.0, 0.5334, 0.004438, 0.5418, 0.01755, 0.5493, 0.03884, 0.5557, 0.06748, 0.5607, 0.1024, 0.5642, 0.1422, 0.566, 0.1854, 0.566, 0.2303, 0.5642, 0.2752, 0.5607, 0.3184, 0.5557, 0.3581, 0.5493, 0.393, 0.5418, 0.4216, 0.5334, 0.4429, 0.5246, 0.456, 0.0, 0.0, 0.0, 0.0, 0.0, 0.0, 0.0, 0.0, 0.0, 0.0, 0.0, 0.0, 0.0, 0.0, 0.0, 0.0, 0.0, 0.0, 0.0, 0.0, 0.0, 0.0, 0.0, 0.0, 0.0, 0.0, 0.0, 0.0, 0.0, 0.0, 0.0, 0.0, 0.0, 0.0, 0.0, 0.0, 0.0, 0.0, 0.0, 0.0, 0.0, 0.0, 0.0, 0.0, 0.0, 0.0, 0.0, 0.0, 0.0, 0.0, 0.0, 0.0, 0.0, 0.0, 0.0, 0.0, 0.0, 0.0, 0.0, 0.0, 0.0, 0.0, 0.0, 0.0, 0.0, 0.0, 0.0, 0.0, 0.0, 0.0, 0.0, 0.0, 0.0, 0.0, 0.0, 0.0, 0.0, 0.0, 0.0, 0.0, 0.0, 0.0, 0.0, 0.0, 0.0, 0.0, 0.0, 0.0, 0.0, 0.0, 0.0, 0.0, 0.0, 0.0, 0.0, 0.0, 0.0, 0.0, 0.0, 0.0, 0.0, 0.0, 0.0, 0.0, 0.0, 0.0, 0.0, 0.0, 0.0, 0.0, 0.0, 0.0, 0.0, 0.0, 0.0, 0.0, 0.0, 0.0, 0.0, 0.0, 0.0, 0.0, 0.0, 0.0, 0.0, 0.0, 0.0, 0.0, 0.0, 0.0, 0.0, 0.0, 0.0, 0.0, 0.0, 0.0, 0.0, 0.0, 0.0, 0.0, 0.0, 0.0, 0.0, 0.0, 0.0, 0.0, 0.0, 0.0, 0.0, 0.0, 0.0, 0.0, 0.0, 0.0, 0.0, 0.0, 0.0, 0.0, 0.0, 0.0, 0.0, 0.0, 0.0, 0.0, 0.0, 0.0, 0.0, 0.0, 0.0, 0.0, 0.0, 0.0, 0.0, 0.0, 0.0, 0.0, 0.0, 0.0, 0.0, 0.0, 0.0, 0.0, 0.0, 0.0, 0.0, 0.0, 0.0, 0.0, 0.0, 0.0, 0.0, 0.0, 0.0, 0.0, 0.0, 0.0, 0.0, 0.0, 0.0, 0.0, 0.0, 0.0, 0.0, 0.0, 0.0, 0.0, 0.0, 0.0, 0.0, 0.0, 0.0, 0.0, 0.0, 0.0, 0.0, 0.0, 0.0, 0.0, 0.0, 0.0, 0.0, 0.0, 0.0, 0.0, 0.0, 0.0, 0.0, 0.0, 0.0, 0.0, 0.0, 0.0, 0.0, 0.0, 0.0, 0.0, 0.0, 0.0, 0.0, 0.0, 0.0, 0.0, 0.0, 0.0, 0.0, 0.0, 0.0, 0.0])
me_cylinder.materials.append(mat_lamp)
me_cylinder.use_remesh_preserve_volume = False
me_cylinder.use_remesh_preserve_attributes = False
me_cylinder.use_mirror_vertex_groups = False
me_cylinder.update()
me_plane_001 = bpy.data.meshes.new('Plane.001')
me_plane_001.from_pydata([(-1.0, -1.0, 0.0), (1.0, -1.0, 0.0), (-1.0, 1.0, 0.0), (1.0, 1.0, 0.0), (-1.0, 1.0, 0.05), (-1.0, -1.0, 0.05), (1.0, -1.0, 0.05), (1.0, 1.0, 0.05), (-1.0, 1.0, 0.05), (1.0, 1.0, 0.05), (-1.0, 1.0, 0.05), (1.0, 1.0, 0.05), (-1.0, 0.0, 0.0), (0.0, -1.0, 0.0), (1.0, 0.0, 0.0), (0.0, 1.0, 0.0), (-1.0, -0.5, 0.0), (0.5, -1.0, 0.0), (1.0, 0.5, 0.0), (-0.5, 1.0, 0.0), (-1.0, 0.5, 0.0), (-0.5, -1.0, 0.0), (1.0, -0.5, 0.0), (0.5, 1.0, 0.0), (0.0, -0.5, 0.0), (0.0, 0.5, 0.0), (-0.5, 0.5, 0.0), (-0.5, -0.5, 0.0), (0.5, -0.5, 0.0), (0.5, 0.5, 0.0), (-1.0, -0.75, 0.0), (0.75, -1.0, 0.0), (1.0, 0.75, 0.0), (-0.75, 1.0, 0.0), (-1.0, 0.25, 0.0), (-0.25, -1.0, 0.0), (1.0, -0.25, 0.0), (0.25, 1.0, 0.0), (-1.0, -0.25, 0.0), (0.25, -1.0, 0.0), (1.0, 0.25, 0.0), (-0.25, 1.0, 0.0), (-1.0, 0.75, 0.0), (-0.75, -1.0, 0.0), (1.0, -0.75, 0.0), (0.75, 1.0, 0.0), (-0.25, 0.5, 0.0), (-0.75, 0.5, 0.0), (-0.5, 0.75, 0.0), (-0.25, -0.5, 0.0), (-0.75, -0.5, 0.0), (-0.5, -0.75, 0.0), (0.75, -0.5, 0.0), (0.25, -0.5, 0.0), (0.5, -0.75, 0.0), (0.75, 0.5, 0.0), (0.25, 0.5, 0.0), (0.5, 0.75, 0.0), (0.75, -0.75, 0.0), (-0.75, -0.75, 0.0), (-0.75, 0.75, 0.0), (0.75, 0.75, 0.0), (-0.75, 0.5, -1.0), (-0.5, 0.5, -1.0), (-0.5, 0.75, -1.0), (-0.75, -0.5, -1.0), (-0.5, -0.5, -1.0), (0.5, 0.75, -1.0), (0.5, 0.5, -1.0), (-0.5, -0.75, -1.0), (0.5, -0.5, -1.0), (0.75, -0.5, -1.0), (0.5, -0.75, -1.0), (0.75, 0.5, -1.0), (0.75, -0.75, -1.0), (-0.75, -0.75, -1.0), (-0.75, 0.75, -1.0), (0.75, 0.75, -1.0)], [], [(61, 45, 3, 32), (5, 6, 7, 4), (1, 44, 22, 36, 14, 40, 18, 32, 3, 7, 6), (2, 42, 20, 34, 12, 38, 16, 30, 0, 5, 4), (3, 45, 23, 37, 15, 41, 19, 33, 2, 4, 7), (0, 43, 21, 35, 13, 39, 17, 31, 1, 6, 5), (7, 4, 8, 9), (9, 8, 10, 11), (60, 33, 19, 48), (54, 28, 70, 72), (58, 52, 22, 44), (29, 55, 18, 40, 14, 36, 22, 52, 28, 53, 24, 49, 27, 50, 16, 38, 12, 34, 20, 47, 26, 46, 25, 56), (31, 58, 44, 1), (17, 54, 58, 31), (47, 60, 76, 62), (43, 59, 51, 21), (0, 30, 59, 43), (30, 16, 50, 59), (51, 27, 49, 24, 53, 28, 54, 17, 39, 13, 35, 21), (52, 58, 74, 71), (20, 42, 60, 47), (42, 2, 33, 60), (48, 19, 41, 15, 37, 23, 57, 29, 56, 25, 46, 26), (55, 61, 32, 18), (50, 27, 66, 65), (57, 23, 45, 61), (75, 65, 66, 69), (72, 70, 71, 74), (62, 76, 64, 63), (68, 67, 77, 73), (59, 50, 65, 75), (57, 61, 77, 67), (61, 55, 73, 77), (29, 57, 67, 68), (55, 29, 68, 73), (26, 47, 62, 63), (27, 51, 69, 66), (51, 59, 75, 69), (48, 26, 63, 64), (58, 54, 72, 74), (60, 48, 64, 76), (28, 52, 71, 70)])
_uv = me_plane_001.uv_layers.new(name='UVMap')
_uv.uv.foreach_set('vector', [0.8135, 0.8144, 0.8135, 0.7521, 0.8758, 0.7521, 0.8758, 0.8144, 0.0004687, 0.0004687, 0.4991, 0.0004687, 0.4991, 0.4991, 0.0004687, 0.4991, 0.06373, 0.757, 0.118, 0.757, 0.1725, 0.7528, 0.2269, 0.7506, 0.2813, 0.7502, 0.3356, 0.7518, 0.3898, 0.7535, 0.4441, 0.7552, 0.4984, 0.757, 0.498, 0.7678, 0.06373, 0.7678, 0.4984, 0.7981, 0.4441, 0.7981, 0.3896, 0.8023, 0.3351, 0.8045, 0.2808, 0.8048, 0.2265, 0.8033, 0.1723, 0.8016, 0.118, 0.7998, 0.06373, 0.7981, 0.06408, 0.7873, 0.4984, 0.7873, 0.4984, 0.8166, 0.4441, 0.8166, 0.3896, 0.8208, 0.3351, 0.823, 0.2808, 0.8234, 0.2265, 0.8218, 0.1723, 0.8201, 0.118, 0.8184, 0.06373, 0.8166, 0.06408, 0.8058, 0.4984, 0.8058, 0.06373, 0.7755, 0.118, 0.7755, 0.1725, 0.7713, 0.2269, 0.7691, 0.2813, 0.7688, 0.3356, 0.7703, 0.3898, 0.772, 0.4441, 0.7737, 0.4984, 0.7755, 0.498, 0.7863, 0.06373, 0.7863, 0.6013, 0.8337, 0.06373, 0.8337, 0.06373, 0.8243, 0.6013, 0.8243, 0.6013, 0.844, 0.06373, 0.844, 0.06373, 0.8346, 0.6013, 0.8346, 0.127, 0.9073, 0.127, 0.8449, 0.1893, 0.8449, 0.1893, 0.9073, 0.9391, 0.2498, 0.8768, 0.2498, 0.8768, 0.0004687, 0.9391, 0.0004687, 0.7502, 0.8144, 0.7502, 0.7521, 0.8126, 0.7521, 0.8126, 0.8144, 0.3744, 0.5, 0.4367, 0.5, 0.4991, 0.5, 0.4991, 0.5623, 0.4991, 0.6246, 0.4991, 0.687, 0.4991, 0.7493, 0.4367, 0.7493, 0.3744, 0.7493, 0.3121, 0.7493, 0.2498, 0.7493, 0.1874, 0.7493, 0.1251, 0.7493, 0.06279, 0.7493, 0.0004691, 0.7493, 0.000469, 0.687, 0.0004689, 0.6246, 0.0004688, 0.5623, 0.0004687, 0.5, 0.06279, 0.5, 0.1251, 0.5, 0.1874, 0.5, 0.2498, 0.5, 0.3121, 0.5, 0.6237, 0.8777, 0.6237, 0.8154, 0.686, 0.8154, 0.686, 0.8777, 0.4433, 0.9073, 0.4433, 0.8449, 0.5056, 0.8449, 0.5056, 0.9073, 0.8126, 0.7512, 0.7502, 0.7512, 0.7502, 0.5019, 0.8126, 0.5019, 0.1903, 0.9073, 0.1903, 0.8449, 0.2526, 0.8449, 0.2526, 0.9073, 0.8135, 0.8777, 0.8135, 0.8154, 0.8758, 0.8154, 0.8758, 0.8777, 0.06373, 0.9073, 0.06373, 0.8449, 0.1261, 0.8449, 0.1261, 0.9073, 0.5, 0.06279, 0.5, 0.0004688, 0.5623, 0.0004687, 0.6246, 0.0004687, 0.687, 0.0004687, 0.7493, 0.0004687, 0.7493, 0.06279, 0.7493, 0.1251, 0.687, 0.1251, 0.6246, 0.1251, 0.5623, 0.1251, 0.5, 0.1251, 0.8758, 0.7512, 0.8135, 0.7512, 0.8135, 0.5019, 0.8758, 0.5019, 0.687, 0.8777, 0.687, 0.8154, 0.7493, 0.8154, 0.7493, 0.8777, 0.7502, 0.8777, 0.7502, 0.8154, 0.8126, 0.8154, 0.8126, 0.8777, 0.5, 0.1884, 0.5, 0.1261, 0.5623, 0.1261, 0.6246, 0.1261, 0.687, 0.1261, 0.7493, 0.1261, 0.7493, 0.1884, 0.7493, 0.2507, 0.687, 0.2507, 0.6246, 0.2507, 0.5623, 0.2507, 0.5, 0.2507, 0.687, 0.8144, 0.687, 0.7521, 0.7493, 0.7521, 0.7493, 0.8144, 0.9391, 0.5009, 0.8768, 0.5009, 0.8768, 0.2516, 0.9391, 0.2516, 0.3168, 0.9073, 0.3168, 0.8449, 0.3791, 0.8449, 0.3791, 0.9073, 0.5604, 0.8144, 0.5604, 0.7521, 0.6228, 0.7521, 0.6228, 0.8144, 0.38, 0.9073, 0.38, 0.8449, 0.4424, 0.8449, 0.4424, 0.9073, 0.6237, 0.8144, 0.6237, 0.7521, 0.686, 0.7521, 0.686, 0.8144, 0.2535, 0.9073, 0.2535, 0.8449, 0.3158, 0.8449, 0.3158, 0.9073, 0.06279, 0.9995, 0.0004687, 0.9995, 0.0004687, 0.7502, 0.06279, 0.7502, 0.6228, 0.7512, 0.5604, 0.7512, 0.5604, 0.5019, 0.6228, 0.5019, 0.6228, 0.5009, 0.5604, 0.5009, 0.5604, 0.2516, 0.6228, 0.2516, 0.686, 0.5009, 0.6237, 0.5009, 0.6237, 0.2516, 0.686, 0.2516, 0.7493, 0.5009, 0.687, 0.5009, 0.687, 0.2516, 0.7493, 0.2516, 0.8126, 0.5009, 0.7502, 0.5009, 0.7502, 0.2516, 0.8126, 0.2516, 0.8126, 0.2498, 0.7502, 0.2498, 0.7502, 0.0004687, 0.8126, 0.0004687, 0.8758, 0.2498, 0.8135, 0.2498, 0.8135, 0.0004687, 0.8758, 0.0004687, 0.7493, 0.7512, 0.687, 0.7512, 0.687, 0.5019, 0.7493, 0.5019, 0.8758, 0.5009, 0.8135, 0.5009, 0.8135, 0.2516, 0.8758, 0.2516, 0.686, 0.7512, 0.6237, 0.7512, 0.6237, 0.5019, 0.686, 0.5019, 0.9391, 0.7512, 0.8768, 0.7512, 0.8768, 0.5019, 0.9391, 0.5019])
me_plane_001.materials.append(mat_table)
me_plane_001.use_remesh_preserve_volume = False
me_plane_001.use_remesh_preserve_attributes = False
me_plane_001.use_mirror_vertex_groups = False
me_plane_001.update()

# ---- objects
ob_cylinder = bpy.data.objects.new('Cylinder', me_cylinder)
ob_plane = bpy.data.objects.new('Plane', me_plane_001)
ob_lamp = bpy.data.objects.new('Lamp', light_lamp)
ob_camera = bpy.data.objects.new('Camera', cam_camera)

# ---- transforms, parenting, visibility, modifiers, constraints
ob_cylinder.location = (0.0, 0.0, 0.06)
ob_cylinder.scale = (0.2, 0.2, 0.01)
ob_cylinder.lineart.crease_threshold = 0.0
_m = ob_cylinder.modifiers.new('Subsurf', 'SUBSURF')
_m.uv_smooth = 'PRESERVE_CORNERS'
_m.quality = 2
_m.levels = 2
_m.show_only_control_edges = False
ob_plane.location = (0.0, 0.0, 0.0)
ob_plane.scale = (1.0, 0.7, 1.0)
ob_plane.lineart.crease_threshold = 0.0
ob_lamp.location = (4.076, 1.005, 5.904)
ob_lamp.rotation_euler = (0.6503, 0.05522, 1.866)
ob_lamp.lock_rotations_4d = False
ob_lamp.empty_display_type = 'ARROWS'
ob_lamp.color = (0.0, 0.0, 0.0, 0.0)
ob_lamp.lineart.crease_threshold = 0.0
ob_camera.location = (7.481, -6.508, 5.344)
ob_camera.rotation_euler = (1.109, 0.0, 0.8149)
ob_camera.lock_rotations_4d = False
ob_camera.empty_display_type = 'ARROWS'
ob_camera.color = (0.0, 0.0, 0.0, 0.0)
ob_camera.display_type = 'WIRE'
ob_camera.lineart.crease_threshold = 0.0

# ---- collection membership
col_collection_1.objects.link(ob_cylinder)
col_collection_1.objects.link(ob_plane)
col_collection_1.objects.link(ob_lamp)
col_collection_1.objects.link(ob_camera)

# ---- scene / render settings (as saved in the file)
scene.camera = ob_camera
scene.frame_start = 1; scene.frame_end = 250; scene.frame_set(2)
scene.render.engine = 'BLENDER_EEVEE_NEXT'
scene.render.resolution_percentage = 50
scene.render.dither_intensity = 0.0
scene.cycles.use_denoising = False
scene.cycles.samples = 128
scene.cycles.sampling_pattern = 'TABULATED_SOBOL'
scene.cycles.use_adaptive_sampling = False
scene.cycles.use_light_tree = False
scene.cycles.blur_glossy = 0.0
scene.cycles.sample_clamp_indirect = 0.0
scene.view_settings.view_transform = 'Standard'
bpy.context.view_layer.update()

